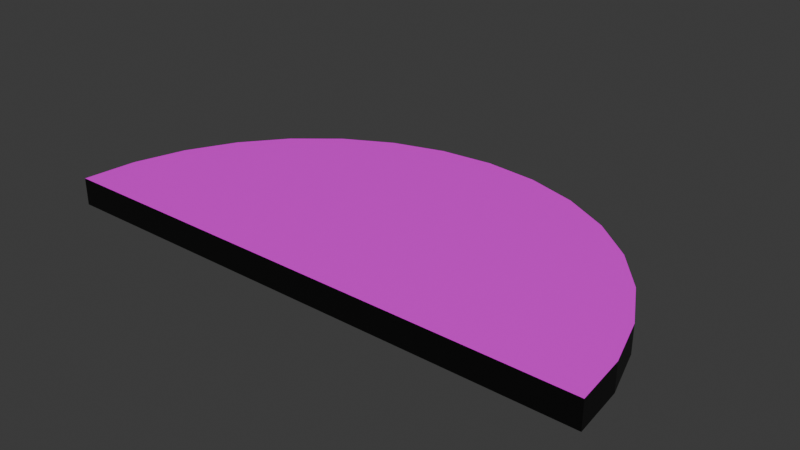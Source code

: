 # Source: Asset_3D_Terrain.blend  (saved by Blender 4.0.36; exported with 4.5.12 LTS)
import bpy
from mathutils import Matrix  # noqa: F401  (used for matrix-valued properties, if any)

bpy.ops.wm.read_factory_settings(use_empty=True)
scene = bpy.context.scene
scene.name = 'Scene'

# ---- collections
col_collection = bpy.data.collections.new('Collection'); scene.collection.children.link(col_collection)

# ---- images (referenced by path relative to the original .blend; pixels are not part of the script)
import os
ASSET_DIR = os.environ.get("B2B_ASSET_DIR", "")  # directory of the original .blend (textures are referenced by path, not embedded)
HERE = os.path.dirname(os.path.abspath(__file__))  # packed textures are extracted next to this script under _unpacked/

def load_image(name, relpath, width, height, colorspace="sRGB"):
    """Load a texture the original file referenced (path relative to the .blend, or extracted next to this script)."""
    p = next((c for c in (os.path.join(HERE, relpath), os.path.join(ASSET_DIR, relpath)) if relpath and os.path.exists(c)), "")
    if p:
        img = bpy.data.images.load(p, check_existing=True)
        img.name = name
    else:  # same state as the original file: an image datablock whose file is absent (Cycles renders it pink)
        img = bpy.data.images.new(name, width, height)
        img.source = "FILE"
        img.filepath = "//" + (relpath or name)
    img.colorspace_settings.name = colorspace
    return img
img_rond_noir_fond_blanc_png = load_image('rond noir fond blanc.png', 'rond noir fond blanc.png', 1024, 1024, 'sRGB')
img_rond_blanc_fond_noir_png = load_image('rond blanc fond noir.png', 'rond blanc fond noir.png', 1024, 1024, 'sRGB')

# ---- materials (node trees are filled in below, after node groups)
mat_fond_blanc = bpy.data.materials.new('fond blanc')
mat_fond_blanc.use_transparent_shadow = False
mat_fond_noir = bpy.data.materials.new('Fond noir')
mat_fond_noir.use_transparent_shadow = False
mat_noir = bpy.data.materials.new('Noir')
mat_noir.use_transparent_shadow = False

# ---- material node trees
mat_fond_blanc.use_nodes = True; mat_fond_blanc.node_tree.nodes.clear()
_N = mat_fond_blanc.node_tree.nodes; _L = mat_fond_blanc.node_tree.links
n0 = _N.new('ShaderNodeBsdfPrincipled'); n0.name = 'Principled BSDF'; n0.location = (10, 300)
n0.inputs[3].default_value = 1.45
n1 = _N.new('ShaderNodeOutputMaterial'); n1.name = 'Material Output'; n1.location = (300, 300)
n2 = _N.new('ShaderNodeTexImage'); n2.name = 'Image Texture'; n2.location = (-280, 280)
n2.image = img_rond_noir_fond_blanc_png
n2.extension = 'EXTEND'
_L.new(n0.outputs[0], n1.inputs[0])
_L.new(n2.outputs[0], n0.inputs[0])
n1.is_active_output = True
mat_fond_noir.use_nodes = True; mat_fond_noir.node_tree.nodes.clear()
_N = mat_fond_noir.node_tree.nodes; _L = mat_fond_noir.node_tree.links
n0 = _N.new('ShaderNodeBsdfPrincipled'); n0.name = 'Principled BSDF'; n0.location = (10, 300)
n0.inputs[3].default_value = 1.45
n1 = _N.new('ShaderNodeOutputMaterial'); n1.name = 'Material Output'; n1.location = (300, 300)
n2 = _N.new('ShaderNodeTexImage'); n2.name = 'Image Texture'; n2.location = (-280, 280)
n2.image = img_rond_blanc_fond_noir_png
_L.new(n0.outputs[0], n1.inputs[0])
_L.new(n2.outputs[0], n0.inputs[0])
n1.is_active_output = True
mat_noir.use_nodes = True; mat_noir.node_tree.nodes.clear()
_N = mat_noir.node_tree.nodes; _L = mat_noir.node_tree.links
n0 = _N.new('ShaderNodeBsdfPrincipled'); n0.name = 'Principled BSDF'; n0.location = (10, 300)
n0.inputs[0].default_value = (0.0, 0.0, 0.0, 1.0)
n0.inputs[3].default_value = 1.45
n1 = _N.new('ShaderNodeOutputMaterial'); n1.name = 'Material Output'; n1.location = (300, 300)
_L.new(n0.outputs[0], n1.inputs[0])
n1.is_active_output = True

# ---- world
world_world = bpy.data.worlds.new('World'); scene.world = world_world
world_world.use_nodes = True; world_world.node_tree.nodes.clear()
_N = world_world.node_tree.nodes; _L = world_world.node_tree.links
n0 = _N.new('ShaderNodeOutputWorld'); n0.name = 'World Output'; n0.location = (300, 300)
n1 = _N.new('ShaderNodeBackground'); n1.name = 'Background'; n1.location = (10, 300)
n1.inputs[0].default_value = (0.05088, 0.05088, 0.05088, 1.0)
_L.new(n1.outputs[0], n0.inputs[0])
n0.is_active_output = True
world_world.color = (0.05088, 0.05088, 0.05088)
world_world.use_sun_shadow = False
world_world.sun_shadow_jitter_overblur = 0.0

# ---- meshes
me_circle_001 = bpy.data.meshes.new('Circle.001')
me_circle_001.from_pydata([(0.0, 1.0, 0.0), (-0.1951, 0.9808, 0.0), (-0.3827, 0.9239, 0.0), (-0.5556, 0.8315, 0.0), (-0.7071, 0.7071, 0.0), (-0.8315, 0.5556, 0.0), (-0.9239, 0.3827, 0.0), (-0.9808, 0.1951, 0.0), (-1.0, 0.0, 0.0), (0.0, 0.0, 0.0), (1.0, 0.0, 0.0), (0.9808, 0.1951, 0.0), (0.9239, 0.3827, 0.0), (0.8315, 0.5556, 0.0), (0.7071, 0.7071, 0.0), (0.5556, 0.8315, 0.0), (0.3827, 0.9239, 0.0), (0.1951, 0.9808, 0.0), (-0.1951, 0.9808, 0.1), (0.0, 1.0, 0.1), (-0.3827, 0.9239, 0.1), (-0.5556, 0.8315, 0.1), (-0.7071, 0.7071, 0.1), (-0.8315, 0.5556, 0.1), (-0.9239, 0.3827, 0.1), (-0.9808, 0.1951, 0.1), (-1.0, 0.0, 0.1), (0.0, 0.0, 0.1), (0.9239, 0.3827, 0.1), (0.8315, 0.5556, 0.1), (0.7071, 0.7071, 0.1), (0.5556, 0.8315, 0.1), (0.3827, 0.9239, 0.1), (0.1951, 0.9808, 0.1), (1.0, 0.0, 0.1), (0.9808, 0.1951, 0.1), (0.7071, 0.7071, 0.008611), (0.7071, 0.7071, 0.09139), (0.5556, 0.8315, 0.09139), (0.5556, 0.8315, 0.008611), (-0.9239, 0.3827, 0.008611), (-0.9239, 0.3827, 0.09139), (-0.9808, 0.1951, 0.09139), (-0.9808, 0.1951, 0.008611), (0.3827, 0.9239, 0.09139), (0.3827, 0.9239, 0.008611), (-1.0, 0.0, 0.09139), (-1.0, 0.0, 0.008611), (0.0, 0.0, 0.09139), (0.0, 0.0, 0.008611), (0.0, 1.0, 0.008611), (0.0, 1.0, 0.09139), (-0.1951, 0.9808, 0.09139), (-0.1951, 0.9808, 0.008611), (0.1951, 0.9808, 0.09139), (0.1951, 0.9808, 0.008611), (1.0, 0.0, 0.09139), (1.0, 0.0, 0.008611), (-0.3827, 0.9239, 0.09139), (-0.3827, 0.9239, 0.008611), (0.9808, 0.1951, 0.09139), (0.9808, 0.1951, 0.008611), (-0.5556, 0.8315, 0.09139), (-0.5556, 0.8315, 0.008611), (0.9239, 0.3827, 0.09139), (0.9239, 0.3827, 0.008611), (-0.7071, 0.7071, 0.09139), (-0.7071, 0.7071, 0.008611), (0.8315, 0.5556, 0.09139), (0.8315, 0.5556, 0.008611), (-0.8315, 0.5556, 0.09139), (-0.8315, 0.5556, 0.008611), (-0.9991, 0.0087, 0.0), (-0.9991, 0.0087, 0.1), (-0.9991, 0.0087, 0.008611), (-0.9991, 0.0087, 0.09139), (-0.9986, 0.01439, 0.0), (-0.9695, 0.0, 0.0), (-0.9986, 0.01439, 0.1), (-0.9695, 0.0, 0.1), (-0.9695, 0.0, 0.008611), (-0.9695, 0.0, 0.09139), (-0.9986, 0.01439, 0.008611), (-0.9986, 0.01439, 0.09139), (0.9831, 0.0, 0.0), (0.9831, 0.0, 0.1), (0.9831, 0.0, 0.008611), (0.9831, 0.0, 0.09139)], [], [(76, 77, 8, 72), (6, 9, 7), (5, 9, 6), (4, 9, 5), (3, 9, 4), (2, 9, 3), (1, 9, 2), (0, 9, 1), (9, 0, 17), (16, 9, 17), (15, 9, 16), (14, 9, 15), (13, 9, 14), (12, 9, 13), (12, 11, 9), (10, 84, 9, 11), (78, 73, 26, 79), (24, 25, 27), (23, 24, 27), (22, 23, 27), (21, 22, 27), (20, 21, 27), (18, 20, 27), (19, 18, 27), (27, 33, 19), (32, 33, 27), (31, 32, 27), (30, 31, 27), (29, 30, 27), (28, 29, 27), (28, 27, 35), (34, 35, 27, 85), (38, 31, 30, 37), (42, 25, 24, 41), (44, 32, 31, 38), (83, 78, 25, 42), (81, 79, 26, 46), (52, 18, 19, 51), (54, 33, 32, 44), (87, 85, 27, 48), (58, 20, 18, 52), (51, 19, 33, 54), (60, 35, 34, 56), (62, 21, 20, 58), (64, 28, 35, 60), (66, 22, 21, 62), (68, 29, 28, 64), (70, 23, 22, 66), (37, 30, 29, 68), (41, 24, 23, 70), (6, 40, 71, 5), (40, 41, 70, 71), (14, 36, 69, 13), (36, 37, 68, 69), (5, 71, 67, 4), (71, 70, 66, 67), (13, 69, 65, 12), (69, 68, 64, 65), (4, 67, 63, 3), (67, 66, 62, 63), (12, 65, 61, 11), (65, 64, 60, 61), (3, 63, 59, 2), (63, 62, 58, 59), (11, 61, 57, 10), (61, 60, 56, 57), (0, 50, 55, 17), (50, 51, 54, 55), (2, 59, 53, 1), (59, 58, 52, 53), (84, 86, 49, 9), (86, 87, 48, 49), (17, 55, 45, 16), (55, 54, 44, 45), (1, 53, 50, 0), (53, 52, 51, 50), (77, 80, 47, 8), (80, 81, 46, 47), (76, 82, 43, 7), (82, 83, 42, 43), (16, 45, 39, 15), (45, 44, 38, 39), (7, 43, 40, 6), (43, 42, 41, 40), (15, 39, 36, 14), (39, 38, 37, 36), (47, 46, 75, 74), (8, 47, 74, 72), (46, 26, 73, 75), (74, 75, 83, 82), (72, 74, 82, 76), (49, 48, 81, 80), (9, 49, 80, 77), (48, 27, 79, 81), (75, 73, 78, 83), (25, 78, 79, 27), (7, 9, 77, 76), (57, 56, 87, 86), (10, 57, 86, 84), (56, 34, 85, 87)])
me_circle_001.polygons.foreach_set('material_index', [1, 1, 1, 1, 1, 1, 1, 1, 1, 1, 1, 1, 1, 1, 1, 1, 0, 0, 0, 0, 0, 0, 0, 0, 0, 0, 0, 0, 0, 0, 0, 0, 2, 2, 2, 2, 2, 2, 2, 2, 2, 2, 2, 2, 2, 2, 2, 2, 2, 2, 2, 2, 2, 2, 2, 2, 2, 2, 2, 2, 2, 2, 2, 2, 2, 2, 2, 2, 2, 2, 2, 2, 2, 2, 2, 2, 2, 2, 2, 2, 2, 2, 2, 2, 2, 2, 2, 2, 2, 2, 2, 2, 2, 2, 2, 0, 1, 2, 2, 2])
_uv = me_circle_001.uv_layers.new(name='UVMap')
_uv.uv.foreach_set('vector', [0.9988, 0.01212, 0.9842, 0.004917, 0.9995, 0.004917, 0.9991, 0.009273, 0.9614, 0.1965, 0.4988, 0.004917, 0.9899, 0.1026, 0.9151, 0.2831, 0.4988, 0.004917, 0.9614, 0.1965, 0.8528, 0.359, 0.4988, 0.004917, 0.9151, 0.2831, 0.777, 0.4213, 0.4988, 0.004917, 0.8528, 0.359, 0.6904, 0.4676, 0.4988, 0.004917, 0.777, 0.4213, 0.5965, 0.496, 0.4988, 0.004917, 0.6904, 0.4676, 0.4988, 0.5057, 0.4988, 0.004917, 0.5965, 0.496, 0.4988, 0.004917, 0.4988, 0.5057, 0.4011, 0.496, 0.3071, 0.4676, 0.4988, 0.004917, 0.4011, 0.496, 0.2206, 0.4213, 0.4988, 0.004917, 0.3071, 0.4676, 0.1447, 0.359, 0.4988, 0.004917, 0.2206, 0.4213, 0.0824, 0.2831, 0.4988, 0.004917, 0.1447, 0.359, 0.03613, 0.1965, 0.4988, 0.004917, 0.0824, 0.2831, 0.03613, 0.1965, 0.00763, 0.1026, 0.4988, 0.004917, -0.001991, 0.004917, 0.006464, 0.004917, 0.4988, 0.004917, 0.00763, 0.1026, 0.01293, 0.1005, 0.01266, 0.09774, 0.01224, 0.09349, 0.02713, 0.09349, 0.0494, 0.2803, 0.02162, 0.1887, 0.5004, 0.09349, 0.09451, 0.3647, 0.0494, 0.2803, 0.5004, 0.09349, 0.1552, 0.4387, 0.09451, 0.3647, 0.5004, 0.09349, 0.2292, 0.4994, 0.1552, 0.4387, 0.5004, 0.09349, 0.3136, 0.5445, 0.2292, 0.4994, 0.5004, 0.09349, 0.4052, 0.5723, 0.3136, 0.5445, 0.5004, 0.09349, 0.5004, 0.5817, 0.4052, 0.5723, 0.5004, 0.09349, 0.5004, 0.09349, 0.5957, 0.5723, 0.5004, 0.5817, 0.6873, 0.5445, 0.5957, 0.5723, 0.5004, 0.09349, 0.7717, 0.4994, 0.6873, 0.5445, 0.5004, 0.09349, 0.8456, 0.4387, 0.7717, 0.4994, 0.5004, 0.09349, 0.9063, 0.3647, 0.8456, 0.4387, 0.5004, 0.09349, 0.9515, 0.2803, 0.9063, 0.3647, 0.5004, 0.09349, 0.9515, 0.2803, 0.5004, 0.09349, 0.9792, 0.1887, 0.9886, 0.09349, 0.9792, 0.1887, 0.5004, 0.09349, 0.9804, 0.09349, 0.08984, 0.221, 0.08681, 0.2185, 0.1433, 0.1496, 0.1463, 0.1521, 0.3991, 0.9852, 0.3979, 0.9889, 0.3127, 0.963, 0.3138, 0.9593, 0.04332, 0.3063, 0.03987, 0.3044, 0.08186, 0.2259, 0.08531, 0.2277, 0.4891, 0.9948, 0.4888, 0.9987, 0.4067, 0.9906, 0.407, 0.9867, 0.5413, 0.9403, 0.5452, 0.9403, 0.5452, 0.9541, 0.5413, 0.9541, 0.01276, 0.5925, 0.008869, 0.5929, 0.000138, 0.5042, 0.004032, 0.5038, 0.01435, 0.3991, 0.01061, 0.3979, 0.03646, 0.3127, 0.04021, 0.3138, 0.5413, 0.05303, 0.5452, 0.05303, 0.5452, 0.4998, 0.5413, 0.4998, 0.04021, 0.6857, 0.03646, 0.6868, 0.01061, 0.6016, 0.01435, 0.6005, 0.004032, 0.4957, 0.000138, 0.4953, 0.008869, 0.4067, 0.01276, 0.407, 0.407, 0.01276, 0.4067, 0.008869, 0.4953, 0.0001381, 0.4957, 0.004032, 0.08531, 0.7718, 0.08186, 0.7736, 0.03987, 0.6951, 0.04332, 0.6932, 0.3138, 0.04021, 0.3127, 0.03646, 0.3979, 0.01061, 0.3991, 0.01435, 0.1463, 0.8474, 0.1433, 0.8499, 0.08681, 0.781, 0.08984, 0.7785, 0.2277, 0.08531, 0.2259, 0.08186, 0.3044, 0.03987, 0.3063, 0.04332, 0.221, 0.9097, 0.2185, 0.9127, 0.1496, 0.8562, 0.1521, 0.8532, 0.1521, 0.1463, 0.1496, 0.1433, 0.2185, 0.08681, 0.221, 0.08984, 0.3063, 0.9562, 0.3044, 0.9596, 0.2259, 0.9176, 0.2277, 0.9142, 0.3259, 0.9196, 0.3244, 0.9232, 0.2451, 0.8808, 0.2473, 0.8776, 0.3244, 0.9232, 0.3063, 0.9562, 0.2277, 0.9142, 0.2451, 0.8808, 0.1784, 0.1784, 0.1757, 0.1757, 0.2451, 0.1187, 0.2473, 0.1219, 0.1757, 0.1757, 0.1521, 0.1463, 0.221, 0.08984, 0.2451, 0.1187, 0.2473, 0.8776, 0.2451, 0.8808, 0.1757, 0.8238, 0.1784, 0.8211, 0.2451, 0.8808, 0.221, 0.9097, 0.1521, 0.8532, 0.1757, 0.8238, 0.2473, 0.1219, 0.2451, 0.1187, 0.3244, 0.07635, 0.3259, 0.07995, 0.2451, 0.1187, 0.2277, 0.08531, 0.3063, 0.04332, 0.3244, 0.07635, 0.1784, 0.8211, 0.1757, 0.8238, 0.1187, 0.7544, 0.1219, 0.7522, 0.1757, 0.8238, 0.1463, 0.8474, 0.08984, 0.7785, 0.1187, 0.7544, 0.3259, 0.07995, 0.3244, 0.07635, 0.4103, 0.05027, 0.4111, 0.05409, 0.3244, 0.07635, 0.3138, 0.04021, 0.3991, 0.01435, 0.4103, 0.05027, 0.1219, 0.7522, 0.1187, 0.7544, 0.07635, 0.6751, 0.07995, 0.6736, 0.1187, 0.7544, 0.08531, 0.7718, 0.04332, 0.6932, 0.07635, 0.6751, 0.4111, 0.05409, 0.4103, 0.05027, 0.4994, 0.04146, 0.4998, 0.04536, 0.4103, 0.05027, 0.407, 0.01276, 0.4957, 0.004032, 0.4994, 0.04146, 0.04536, 0.4998, 0.04146, 0.4998, 0.05027, 0.4103, 0.05409, 0.4111, 0.04146, 0.4998, 0.004032, 0.4957, 0.01276, 0.407, 0.05027, 0.4103, 0.07995, 0.6736, 0.07635, 0.6751, 0.05027, 0.5892, 0.05409, 0.5884, 0.07635, 0.6751, 0.04021, 0.6857, 0.01435, 0.6005, 0.05027, 0.5892, 0.4998, 0.05303, 0.5037, 0.05303, 0.5037, 0.4998, 0.4998, 0.4998, 0.5037, 0.05303, 0.5413, 0.05303, 0.5413, 0.4998, 0.5037, 0.4998, 0.05409, 0.4111, 0.05027, 0.4103, 0.07635, 0.3244, 0.07995, 0.3259, 0.05027, 0.4103, 0.01435, 0.3991, 0.04021, 0.3138, 0.07635, 0.3244, 0.05409, 0.5884, 0.05027, 0.5892, 0.04146, 0.4998, 0.04536, 0.4998, 0.05027, 0.5892, 0.01276, 0.5925, 0.004032, 0.5038, 0.04146, 0.4998, 0.4998, 0.9403, 0.5037, 0.9403, 0.5037, 0.9541, 0.4998, 0.9541, 0.5037, 0.9403, 0.5413, 0.9403, 0.5413, 0.9541, 0.5037, 0.9541, 0.4932, 0.9535, 0.4928, 0.9574, 0.4103, 0.9492, 0.4111, 0.9454, 0.4928, 0.9574, 0.4891, 0.9948, 0.407, 0.9867, 0.4103, 0.9492, 0.07995, 0.3259, 0.07635, 0.3244, 0.1187, 0.2451, 0.1219, 0.2473, 0.07635, 0.3244, 0.04332, 0.3063, 0.08531, 0.2277, 0.1187, 0.2451, 0.4111, 0.9454, 0.4103, 0.9492, 0.3244, 0.9232, 0.3259, 0.9196, 0.4103, 0.9492, 0.3991, 0.9852, 0.3138, 0.9593, 0.3244, 0.9232, 0.1219, 0.2473, 0.1187, 0.2451, 0.1757, 0.1757, 0.1784, 0.1784, 0.1187, 0.2451, 0.08984, 0.221, 0.1463, 0.1521, 0.1757, 0.1757, 0.4994, 0.958, 0.4957, 0.9955, 0.4917, 0.9951, 0.4954, 0.9576, 0.4998, 0.9541, 0.4994, 0.958, 0.4954, 0.9576, 0.4958, 0.9538, 0.4957, 0.9955, 0.4953, 0.9994, 0.4913, 0.999, 0.4917, 0.9951, 0.4954, 0.9576, 0.4917, 0.9951, 0.4891, 0.9948, 0.4928, 0.9574, 0.4958, 0.9538, 0.4954, 0.9576, 0.4928, 0.9574, 0.4932, 0.9535, 0.5037, 0.4998, 0.5413, 0.4998, 0.5413, 0.9403, 0.5037, 0.9403, 0.4998, 0.4998, 0.5037, 0.4998, 0.5037, 0.9403, 0.4998, 0.9403, 0.5413, 0.4998, 0.5452, 0.4998, 0.5452, 0.9403, 0.5413, 0.9403, 0.4917, 0.9951, 0.4913, 0.999, 0.4888, 0.9987, 0.4891, 0.9948, 0.02162, 0.1887, 0.01293, 0.1005, 0.02713, 0.09349, 0.5004, 0.09349, 0.9899, 0.1026, 0.4988, 0.004917, 0.9842, 0.004917, 0.9988, 0.01212, 0.5037, 0.04536, 0.5413, 0.04536, 0.5413, 0.05303, 0.5037, 0.05303, 0.4998, 0.04536, 0.5037, 0.04536, 0.5037, 0.05303, 0.4998, 0.05303, 0.5413, 0.04536, 0.5452, 0.04536, 0.5452, 0.05303, 0.5413, 0.05303])
me_circle_001.materials.append(mat_fond_blanc)
me_circle_001.materials.append(mat_fond_noir)
me_circle_001.materials.append(mat_noir)
me_circle_001.update()

# ---- objects
ob_circle = bpy.data.objects.new('Circle', me_circle_001)

# ---- transforms, parenting, visibility, modifiers, constraints
ob_circle.location = (0.0, 0.0, 0.0)
ob_circle.scale = (20.0, 20.0, 20.0)

# ---- collection membership
col_collection.objects.link(ob_circle)

# ---- scene / render settings (as saved in the file)
scene.frame_start = 1; scene.frame_end = 250; scene.frame_set(1)
scene.render.engine = 'BLENDER_EEVEE_NEXT'
scene.cycles.sampling_pattern = 'TABULATED_SOBOL'
bpy.context.view_layer.update()

# ---- added for rendering (the .blend has no active camera and no usable light): camera, sun
cam_auto = bpy.data.cameras.new('AutoCamera')
cam_auto.lens = 50.0
cam_auto.sensor_width = 36.0
cam_auto.clip_end = 1000.0
ob_auto_camera = bpy.data.objects.new('AutoCamera', cam_auto)
scene.collection.objects.link(ob_auto_camera)
ob_auto_camera.location = (41.4187, -39.7024, 34.1349)
ob_auto_camera.rotation_euler = (1.09748, -7.21219e-08, 0.694738)
scene.camera = ob_auto_camera
light_auto_sun = bpy.data.lights.new('AutoSun', 'SUN')
light_auto_sun.energy = 3.0
light_auto_sun.angle = 0.0523599
ob_auto_sun = bpy.data.objects.new('AutoSun', light_auto_sun)
scene.collection.objects.link(ob_auto_sun)
ob_auto_sun.rotation_euler = (0.872665, 0.174533, 0.523599)
bpy.context.view_layer.update()
